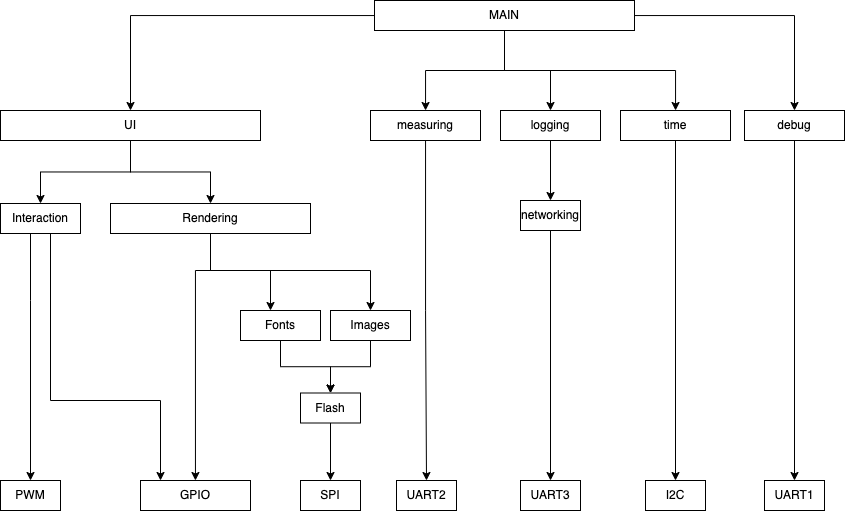

The diagram above was exported from draw.io. Its source (the exported page's mxGraphModel, read from the mxfile embedded in the PNG):
<mxGraphModel dx="1366" dy="852" grid="1" gridSize="10" guides="1" tooltips="1" connect="1" arrows="1" fold="1" page="1" pageScale="1" pageWidth="827" pageHeight="1169" math="0" shadow="0">
  <root>
    <mxCell id="0" />
    <mxCell id="1" parent="0" />
    <mxCell id="KgNzIUeSmMRCIcplDyC2-8" value="I2C" style="rounded=0;whiteSpace=wrap;html=1;" parent="1" vertex="1">
      <mxGeometry x="655" y="500" width="60" height="30" as="geometry" />
    </mxCell>
    <mxCell id="KgNzIUeSmMRCIcplDyC2-10" value="PWM" style="rounded=0;whiteSpace=wrap;html=1;" parent="1" vertex="1">
      <mxGeometry x="10" y="500" width="60" height="30" as="geometry" />
    </mxCell>
    <mxCell id="KgNzIUeSmMRCIcplDyC2-11" value="UART2" style="rounded=0;whiteSpace=wrap;html=1;" parent="1" vertex="1">
      <mxGeometry x="406" y="500" width="60" height="30" as="geometry" />
    </mxCell>
    <mxCell id="KgNzIUeSmMRCIcplDyC2-12" value="UART3" style="rounded=0;whiteSpace=wrap;html=1;" parent="1" vertex="1">
      <mxGeometry x="530" y="500" width="60" height="30" as="geometry" />
    </mxCell>
    <mxCell id="KgNzIUeSmMRCIcplDyC2-15" value="GPIO" style="rounded=0;whiteSpace=wrap;html=1;" parent="1" vertex="1">
      <mxGeometry x="150" y="500" width="110" height="30" as="geometry" />
    </mxCell>
    <mxCell id="tR1hPkgqjlBPErXmBYYJ-29" style="edgeStyle=orthogonalEdgeStyle;rounded=0;orthogonalLoop=1;jettySize=auto;html=1;" edge="1" parent="1" source="tR1hPkgqjlBPErXmBYYJ-1" target="tR1hPkgqjlBPErXmBYYJ-10">
      <mxGeometry relative="1" as="geometry" />
    </mxCell>
    <mxCell id="tR1hPkgqjlBPErXmBYYJ-1" value="Fonts" style="rounded=0;whiteSpace=wrap;html=1;" vertex="1" parent="1">
      <mxGeometry x="250" y="330" width="80" height="30" as="geometry" />
    </mxCell>
    <mxCell id="tR1hPkgqjlBPErXmBYYJ-28" style="edgeStyle=orthogonalEdgeStyle;rounded=0;orthogonalLoop=1;jettySize=auto;html=1;" edge="1" parent="1" source="tR1hPkgqjlBPErXmBYYJ-2" target="tR1hPkgqjlBPErXmBYYJ-10">
      <mxGeometry relative="1" as="geometry" />
    </mxCell>
    <mxCell id="tR1hPkgqjlBPErXmBYYJ-2" value="Images" style="rounded=0;whiteSpace=wrap;html=1;" vertex="1" parent="1">
      <mxGeometry x="340" y="330" width="80" height="30" as="geometry" />
    </mxCell>
    <mxCell id="tR1hPkgqjlBPErXmBYYJ-37" style="edgeStyle=orthogonalEdgeStyle;rounded=0;orthogonalLoop=1;jettySize=auto;html=1;exitX=0.5;exitY=1;exitDx=0;exitDy=0;" edge="1" parent="1" source="tR1hPkgqjlBPErXmBYYJ-40" target="tR1hPkgqjlBPErXmBYYJ-14">
      <mxGeometry relative="1" as="geometry" />
    </mxCell>
    <mxCell id="tR1hPkgqjlBPErXmBYYJ-52" style="edgeStyle=orthogonalEdgeStyle;rounded=0;orthogonalLoop=1;jettySize=auto;html=1;entryX=0.5;entryY=0;entryDx=0;entryDy=0;" edge="1" parent="1" source="tR1hPkgqjlBPErXmBYYJ-4" target="tR1hPkgqjlBPErXmBYYJ-6">
      <mxGeometry relative="1" as="geometry" />
    </mxCell>
    <mxCell id="tR1hPkgqjlBPErXmBYYJ-53" style="edgeStyle=orthogonalEdgeStyle;rounded=0;orthogonalLoop=1;jettySize=auto;html=1;" edge="1" parent="1" source="tR1hPkgqjlBPErXmBYYJ-4" target="tR1hPkgqjlBPErXmBYYJ-5">
      <mxGeometry relative="1" as="geometry" />
    </mxCell>
    <mxCell id="tR1hPkgqjlBPErXmBYYJ-4" value="UI" style="rounded=0;whiteSpace=wrap;html=1;" vertex="1" parent="1">
      <mxGeometry x="10" y="130" width="260" height="30" as="geometry" />
    </mxCell>
    <mxCell id="tR1hPkgqjlBPErXmBYYJ-26" style="edgeStyle=orthogonalEdgeStyle;rounded=0;orthogonalLoop=1;jettySize=auto;html=1;" edge="1" parent="1" source="tR1hPkgqjlBPErXmBYYJ-5" target="tR1hPkgqjlBPErXmBYYJ-1">
      <mxGeometry relative="1" as="geometry">
        <Array as="points">
          <mxPoint x="220" y="290" />
          <mxPoint x="280" y="290" />
        </Array>
      </mxGeometry>
    </mxCell>
    <mxCell id="tR1hPkgqjlBPErXmBYYJ-27" style="edgeStyle=orthogonalEdgeStyle;rounded=0;orthogonalLoop=1;jettySize=auto;html=1;entryX=0.5;entryY=0;entryDx=0;entryDy=0;" edge="1" parent="1" source="tR1hPkgqjlBPErXmBYYJ-5" target="tR1hPkgqjlBPErXmBYYJ-2">
      <mxGeometry relative="1" as="geometry">
        <Array as="points">
          <mxPoint x="220" y="290" />
          <mxPoint x="380" y="290" />
        </Array>
      </mxGeometry>
    </mxCell>
    <mxCell id="tR1hPkgqjlBPErXmBYYJ-34" style="edgeStyle=orthogonalEdgeStyle;rounded=0;orthogonalLoop=1;jettySize=auto;html=1;" edge="1" parent="1" source="tR1hPkgqjlBPErXmBYYJ-5" target="KgNzIUeSmMRCIcplDyC2-15">
      <mxGeometry relative="1" as="geometry">
        <Array as="points">
          <mxPoint x="220" y="290" />
          <mxPoint x="205" y="290" />
        </Array>
      </mxGeometry>
    </mxCell>
    <mxCell id="tR1hPkgqjlBPErXmBYYJ-5" value="Rendering" style="rounded=0;whiteSpace=wrap;html=1;" vertex="1" parent="1">
      <mxGeometry x="120" y="223" width="200" height="30" as="geometry" />
    </mxCell>
    <mxCell id="tR1hPkgqjlBPErXmBYYJ-31" style="edgeStyle=orthogonalEdgeStyle;rounded=0;orthogonalLoop=1;jettySize=auto;html=1;" edge="1" parent="1" source="tR1hPkgqjlBPErXmBYYJ-6" target="KgNzIUeSmMRCIcplDyC2-15">
      <mxGeometry relative="1" as="geometry">
        <Array as="points">
          <mxPoint x="60" y="420" />
          <mxPoint x="170" y="420" />
        </Array>
      </mxGeometry>
    </mxCell>
    <mxCell id="tR1hPkgqjlBPErXmBYYJ-32" style="edgeStyle=orthogonalEdgeStyle;rounded=0;orthogonalLoop=1;jettySize=auto;html=1;" edge="1" parent="1" source="tR1hPkgqjlBPErXmBYYJ-6" target="KgNzIUeSmMRCIcplDyC2-10">
      <mxGeometry relative="1" as="geometry">
        <Array as="points">
          <mxPoint x="40" y="320" />
          <mxPoint x="40" y="320" />
        </Array>
      </mxGeometry>
    </mxCell>
    <mxCell id="tR1hPkgqjlBPErXmBYYJ-6" value="Interaction" style="rounded=0;whiteSpace=wrap;html=1;" vertex="1" parent="1">
      <mxGeometry x="10" y="223" width="80" height="30" as="geometry" />
    </mxCell>
    <mxCell id="tR1hPkgqjlBPErXmBYYJ-8" value="SPI" style="rounded=0;whiteSpace=wrap;html=1;" vertex="1" parent="1">
      <mxGeometry x="310" y="500" width="60" height="30" as="geometry" />
    </mxCell>
    <mxCell id="tR1hPkgqjlBPErXmBYYJ-30" style="edgeStyle=orthogonalEdgeStyle;rounded=0;orthogonalLoop=1;jettySize=auto;html=1;" edge="1" parent="1" source="tR1hPkgqjlBPErXmBYYJ-10" target="tR1hPkgqjlBPErXmBYYJ-8">
      <mxGeometry relative="1" as="geometry" />
    </mxCell>
    <mxCell id="tR1hPkgqjlBPErXmBYYJ-10" value="Flash" style="rounded=0;whiteSpace=wrap;html=1;" vertex="1" parent="1">
      <mxGeometry x="310" y="412.5" width="60" height="30" as="geometry" />
    </mxCell>
    <mxCell id="tR1hPkgqjlBPErXmBYYJ-22" style="edgeStyle=orthogonalEdgeStyle;rounded=0;orthogonalLoop=1;jettySize=auto;html=1;" edge="1" parent="1" source="tR1hPkgqjlBPErXmBYYJ-11" target="KgNzIUeSmMRCIcplDyC2-8">
      <mxGeometry relative="1" as="geometry" />
    </mxCell>
    <mxCell id="tR1hPkgqjlBPErXmBYYJ-11" value="time" style="rounded=0;whiteSpace=wrap;html=1;" vertex="1" parent="1">
      <mxGeometry x="630" y="130" width="110" height="30" as="geometry" />
    </mxCell>
    <mxCell id="tR1hPkgqjlBPErXmBYYJ-23" style="edgeStyle=orthogonalEdgeStyle;rounded=0;orthogonalLoop=1;jettySize=auto;html=1;" edge="1" parent="1" source="tR1hPkgqjlBPErXmBYYJ-12" target="KgNzIUeSmMRCIcplDyC2-12">
      <mxGeometry relative="1" as="geometry" />
    </mxCell>
    <mxCell id="tR1hPkgqjlBPErXmBYYJ-12" value="networking" style="rounded=0;whiteSpace=wrap;html=1;" vertex="1" parent="1">
      <mxGeometry x="530" y="220" width="60" height="30" as="geometry" />
    </mxCell>
    <mxCell id="tR1hPkgqjlBPErXmBYYJ-19" style="edgeStyle=orthogonalEdgeStyle;rounded=0;orthogonalLoop=1;jettySize=auto;html=1;" edge="1" parent="1" source="tR1hPkgqjlBPErXmBYYJ-13" target="tR1hPkgqjlBPErXmBYYJ-12">
      <mxGeometry relative="1" as="geometry" />
    </mxCell>
    <mxCell id="tR1hPkgqjlBPErXmBYYJ-13" value="logging" style="rounded=0;whiteSpace=wrap;html=1;" vertex="1" parent="1">
      <mxGeometry x="510" y="130" width="100" height="30" as="geometry" />
    </mxCell>
    <mxCell id="tR1hPkgqjlBPErXmBYYJ-24" style="edgeStyle=orthogonalEdgeStyle;rounded=0;orthogonalLoop=1;jettySize=auto;html=1;" edge="1" parent="1" source="tR1hPkgqjlBPErXmBYYJ-14">
      <mxGeometry relative="1" as="geometry">
        <mxPoint x="436.0000000000002" y="500" as="targetPoint" />
      </mxGeometry>
    </mxCell>
    <mxCell id="tR1hPkgqjlBPErXmBYYJ-14" value="measuring" style="rounded=0;whiteSpace=wrap;html=1;" vertex="1" parent="1">
      <mxGeometry x="380" y="130" width="110" height="30" as="geometry" />
    </mxCell>
    <mxCell id="tR1hPkgqjlBPErXmBYYJ-41" style="edgeStyle=orthogonalEdgeStyle;rounded=0;orthogonalLoop=1;jettySize=auto;html=1;entryX=0.5;entryY=0;entryDx=0;entryDy=0;" edge="1" parent="1" source="tR1hPkgqjlBPErXmBYYJ-40" target="tR1hPkgqjlBPErXmBYYJ-4">
      <mxGeometry relative="1" as="geometry" />
    </mxCell>
    <mxCell id="tR1hPkgqjlBPErXmBYYJ-43" style="edgeStyle=orthogonalEdgeStyle;rounded=0;orthogonalLoop=1;jettySize=auto;html=1;entryX=0.5;entryY=0;entryDx=0;entryDy=0;" edge="1" parent="1" source="tR1hPkgqjlBPErXmBYYJ-40" target="tR1hPkgqjlBPErXmBYYJ-13">
      <mxGeometry relative="1" as="geometry" />
    </mxCell>
    <mxCell id="tR1hPkgqjlBPErXmBYYJ-44" style="edgeStyle=orthogonalEdgeStyle;rounded=0;orthogonalLoop=1;jettySize=auto;html=1;" edge="1" parent="1" source="tR1hPkgqjlBPErXmBYYJ-40" target="tR1hPkgqjlBPErXmBYYJ-11">
      <mxGeometry relative="1" as="geometry" />
    </mxCell>
    <mxCell id="tR1hPkgqjlBPErXmBYYJ-46" style="edgeStyle=orthogonalEdgeStyle;rounded=0;orthogonalLoop=1;jettySize=auto;html=1;entryX=0.5;entryY=0;entryDx=0;entryDy=0;" edge="1" parent="1" source="tR1hPkgqjlBPErXmBYYJ-40" target="tR1hPkgqjlBPErXmBYYJ-45">
      <mxGeometry relative="1" as="geometry" />
    </mxCell>
    <mxCell id="tR1hPkgqjlBPErXmBYYJ-40" value="MAIN" style="rounded=0;whiteSpace=wrap;html=1;" vertex="1" parent="1">
      <mxGeometry x="384" y="20" width="260" height="30" as="geometry" />
    </mxCell>
    <mxCell id="tR1hPkgqjlBPErXmBYYJ-48" style="edgeStyle=orthogonalEdgeStyle;rounded=0;orthogonalLoop=1;jettySize=auto;html=1;entryX=0.5;entryY=0;entryDx=0;entryDy=0;" edge="1" parent="1" source="tR1hPkgqjlBPErXmBYYJ-45" target="tR1hPkgqjlBPErXmBYYJ-47">
      <mxGeometry relative="1" as="geometry" />
    </mxCell>
    <mxCell id="tR1hPkgqjlBPErXmBYYJ-45" value="debug" style="rounded=0;whiteSpace=wrap;html=1;" vertex="1" parent="1">
      <mxGeometry x="754" y="130" width="100" height="30" as="geometry" />
    </mxCell>
    <mxCell id="tR1hPkgqjlBPErXmBYYJ-47" value="UART1" style="rounded=0;whiteSpace=wrap;html=1;" vertex="1" parent="1">
      <mxGeometry x="774" y="500" width="60" height="30" as="geometry" />
    </mxCell>
  </root>
</mxGraphModel>